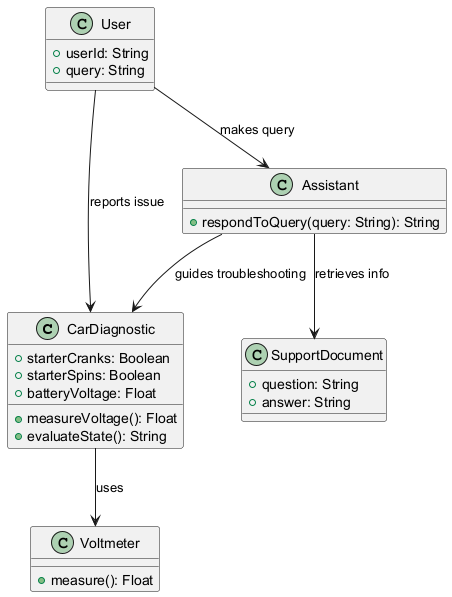

The diagram above was rendered by PlantUML. Its source (embedded in the PNG):
@startuml
class CarDiagnostic {
    +starterCranks: Boolean
    +starterSpins: Boolean
    +batteryVoltage: Float
    +measureVoltage(): Float
    +evaluateState(): String
}

class Voltmeter {
    +measure(): Float
}

class SupportDocument {
    +question: String
    +answer: String
}

class User {
    +userId: String
    +query: String
}

class Assistant {
    +respondToQuery(query: String): String
}

User --> CarDiagnostic : reports issue
User --> Assistant : makes query
Assistant --> SupportDocument : retrieves info
Assistant --> CarDiagnostic : guides troubleshooting
CarDiagnostic --> Voltmeter : uses
@enduml